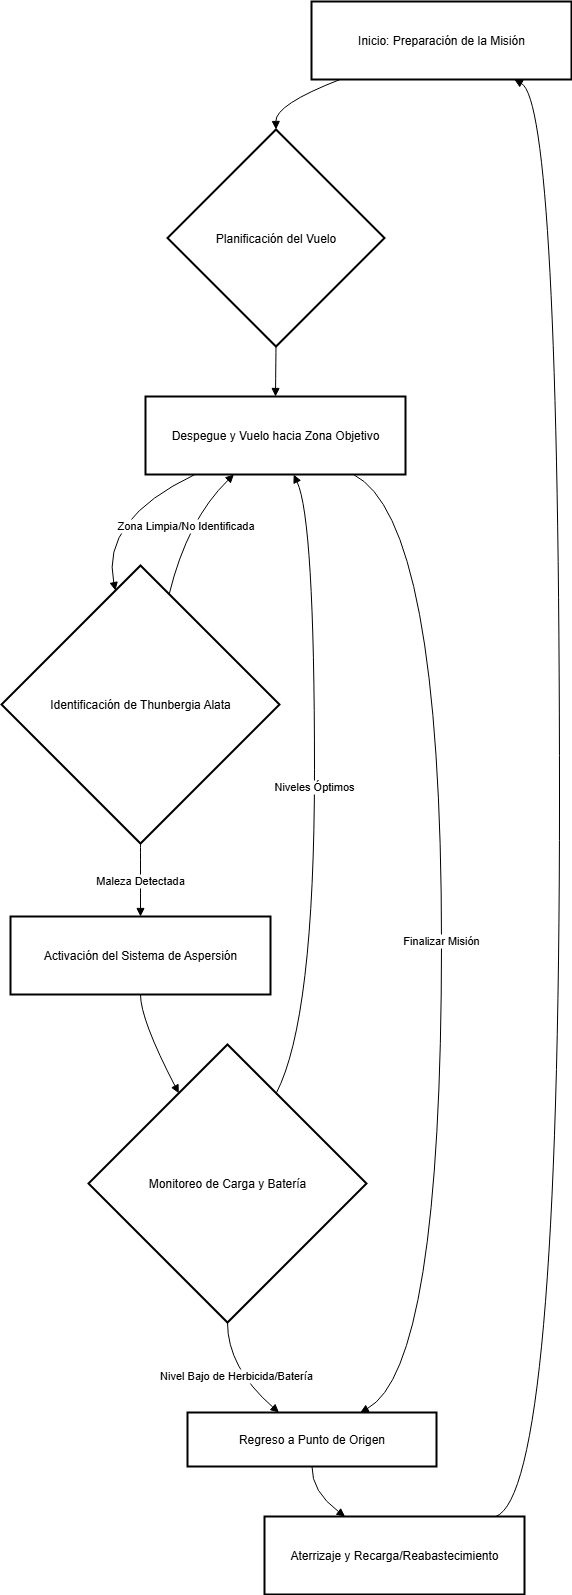

The diagram above was exported from draw.io. Its source (the exported page's mxGraphModel, read from the mxfile embedded in the PNG):
<mxGraphModel dx="1025" dy="435" grid="1" gridSize="10" guides="1" tooltips="1" connect="1" arrows="1" fold="1" page="1" pageScale="1" pageWidth="850" pageHeight="1100" math="0" shadow="0">
  <root>
    <mxCell id="0" />
    <mxCell id="1" parent="0" />
    <mxCell id="9V3s8da7kh7evo3WQPsd-1" value="Inicio: Preparación de la Misión" style="whiteSpace=wrap;strokeWidth=2;" vertex="1" parent="1">
      <mxGeometry x="330" y="20" width="260" height="78" as="geometry" />
    </mxCell>
    <mxCell id="9V3s8da7kh7evo3WQPsd-2" value="Planificación del Vuelo" style="rhombus;strokeWidth=2;whiteSpace=wrap;" vertex="1" parent="1">
      <mxGeometry x="186" y="148" width="217" height="217" as="geometry" />
    </mxCell>
    <mxCell id="9V3s8da7kh7evo3WQPsd-3" value="Despegue y Vuelo hacia Zona Objetivo" style="whiteSpace=wrap;strokeWidth=2;" vertex="1" parent="1">
      <mxGeometry x="164" y="415" width="260" height="78" as="geometry" />
    </mxCell>
    <mxCell id="9V3s8da7kh7evo3WQPsd-4" value="Identificación de Thunbergia Alata" style="rhombus;strokeWidth=2;whiteSpace=wrap;" vertex="1" parent="1">
      <mxGeometry x="20" y="584" width="278" height="278" as="geometry" />
    </mxCell>
    <mxCell id="9V3s8da7kh7evo3WQPsd-5" value="Activación del Sistema de Aspersión" style="whiteSpace=wrap;strokeWidth=2;" vertex="1" parent="1">
      <mxGeometry x="29" y="935" width="260" height="78" as="geometry" />
    </mxCell>
    <mxCell id="9V3s8da7kh7evo3WQPsd-6" value="Monitoreo de Carga y Batería" style="rhombus;strokeWidth=2;whiteSpace=wrap;" vertex="1" parent="1">
      <mxGeometry x="107" y="1063" width="278" height="278" as="geometry" />
    </mxCell>
    <mxCell id="9V3s8da7kh7evo3WQPsd-7" value="Regreso a Punto de Origen" style="whiteSpace=wrap;strokeWidth=2;" vertex="1" parent="1">
      <mxGeometry x="206" y="1431" width="249" height="54" as="geometry" />
    </mxCell>
    <mxCell id="9V3s8da7kh7evo3WQPsd-8" value="Aterrizaje y Recarga/Reabastecimiento" style="whiteSpace=wrap;strokeWidth=2;" vertex="1" parent="1">
      <mxGeometry x="283" y="1535" width="260" height="78" as="geometry" />
    </mxCell>
    <mxCell id="9V3s8da7kh7evo3WQPsd-9" value="" style="curved=1;startArrow=none;endArrow=block;exitX=0.11;exitY=1;entryX=0.5;entryY=0;rounded=0;" edge="1" parent="1" source="9V3s8da7kh7evo3WQPsd-1" target="9V3s8da7kh7evo3WQPsd-2">
      <mxGeometry relative="1" as="geometry">
        <Array as="points">
          <mxPoint x="294" y="123" />
        </Array>
      </mxGeometry>
    </mxCell>
    <mxCell id="9V3s8da7kh7evo3WQPsd-10" value="" style="curved=1;startArrow=none;endArrow=block;exitX=0.5;exitY=1;entryX=0.5;entryY=0;rounded=0;" edge="1" parent="1" source="9V3s8da7kh7evo3WQPsd-2" target="9V3s8da7kh7evo3WQPsd-3">
      <mxGeometry relative="1" as="geometry">
        <Array as="points" />
      </mxGeometry>
    </mxCell>
    <mxCell id="9V3s8da7kh7evo3WQPsd-11" value="" style="curved=1;startArrow=none;endArrow=block;exitX=0.19;exitY=1;entryX=0.39;entryY=0;rounded=0;" edge="1" parent="1" source="9V3s8da7kh7evo3WQPsd-3" target="9V3s8da7kh7evo3WQPsd-4">
      <mxGeometry relative="1" as="geometry">
        <Array as="points">
          <mxPoint x="119" y="538" />
        </Array>
      </mxGeometry>
    </mxCell>
    <mxCell id="9V3s8da7kh7evo3WQPsd-12" value="Maleza Detectada" style="curved=1;startArrow=none;endArrow=block;exitX=0.5;exitY=1;entryX=0.5;entryY=0;rounded=0;" edge="1" parent="1" source="9V3s8da7kh7evo3WQPsd-4" target="9V3s8da7kh7evo3WQPsd-5">
      <mxGeometry relative="1" as="geometry">
        <Array as="points" />
      </mxGeometry>
    </mxCell>
    <mxCell id="9V3s8da7kh7evo3WQPsd-13" value="Zona Limpia/No Identificada" style="curved=1;startArrow=none;endArrow=block;exitX=0.63;exitY=0;entryX=0.34;entryY=1;rounded=0;" edge="1" parent="1" source="9V3s8da7kh7evo3WQPsd-4" target="9V3s8da7kh7evo3WQPsd-3">
      <mxGeometry relative="1" as="geometry">
        <Array as="points">
          <mxPoint x="206" y="538" />
        </Array>
      </mxGeometry>
    </mxCell>
    <mxCell id="9V3s8da7kh7evo3WQPsd-14" value="" style="curved=1;startArrow=none;endArrow=block;exitX=0.5;exitY=1;entryX=0.23;entryY=0;rounded=0;" edge="1" parent="1" source="9V3s8da7kh7evo3WQPsd-5" target="9V3s8da7kh7evo3WQPsd-6">
      <mxGeometry relative="1" as="geometry">
        <Array as="points">
          <mxPoint x="159" y="1038" />
        </Array>
      </mxGeometry>
    </mxCell>
    <mxCell id="9V3s8da7kh7evo3WQPsd-15" value="Niveles Óptimos" style="curved=1;startArrow=none;endArrow=block;exitX=0.77;exitY=0;entryX=0.57;entryY=1;rounded=0;" edge="1" parent="1" source="9V3s8da7kh7evo3WQPsd-6" target="9V3s8da7kh7evo3WQPsd-3">
      <mxGeometry relative="1" as="geometry">
        <Array as="points">
          <mxPoint x="333" y="1038" />
          <mxPoint x="333" y="538" />
        </Array>
      </mxGeometry>
    </mxCell>
    <mxCell id="9V3s8da7kh7evo3WQPsd-16" value="Nivel Bajo de Herbicida/Batería" style="curved=1;startArrow=none;endArrow=block;exitX=0.5;exitY=1;entryX=0.37;entryY=0.01;rounded=0;" edge="1" parent="1" source="9V3s8da7kh7evo3WQPsd-6" target="9V3s8da7kh7evo3WQPsd-7">
      <mxGeometry relative="1" as="geometry">
        <Array as="points">
          <mxPoint x="246" y="1386" />
        </Array>
      </mxGeometry>
    </mxCell>
    <mxCell id="9V3s8da7kh7evo3WQPsd-17" value="" style="curved=1;startArrow=none;endArrow=block;exitX=0.5;exitY=1.01;entryX=0.31;entryY=0;rounded=0;" edge="1" parent="1" source="9V3s8da7kh7evo3WQPsd-7" target="9V3s8da7kh7evo3WQPsd-8">
      <mxGeometry relative="1" as="geometry">
        <Array as="points">
          <mxPoint x="330" y="1510" />
        </Array>
      </mxGeometry>
    </mxCell>
    <mxCell id="9V3s8da7kh7evo3WQPsd-18" value="" style="curved=1;startArrow=none;endArrow=block;exitX=0.89;exitY=0;entryX=0.78;entryY=1;rounded=0;" edge="1" parent="1" source="9V3s8da7kh7evo3WQPsd-8" target="9V3s8da7kh7evo3WQPsd-1">
      <mxGeometry relative="1" as="geometry">
        <Array as="points">
          <mxPoint x="578" y="1510" />
          <mxPoint x="578" y="123" />
        </Array>
      </mxGeometry>
    </mxCell>
    <mxCell id="9V3s8da7kh7evo3WQPsd-19" value="Finalizar Misión" style="curved=1;startArrow=none;endArrow=block;exitX=0.8;exitY=1;entryX=0.69;entryY=0.01;rounded=0;" edge="1" parent="1" source="9V3s8da7kh7evo3WQPsd-3" target="9V3s8da7kh7evo3WQPsd-7">
      <mxGeometry relative="1" as="geometry">
        <Array as="points">
          <mxPoint x="460" y="538" />
          <mxPoint x="460" y="1386" />
        </Array>
      </mxGeometry>
    </mxCell>
  </root>
</mxGraphModel>